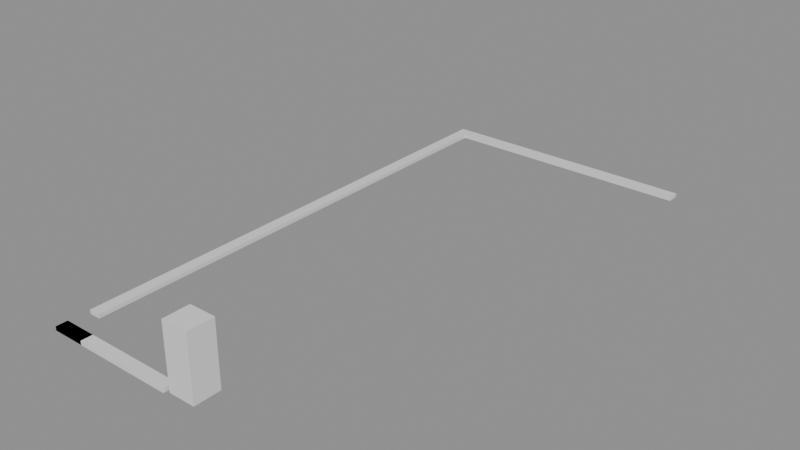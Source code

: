 # Source: building_lego.blend  (saved by Blender 5.0.119; exported with 4.5.12 LTS)
import bpy
from mathutils import Matrix  # noqa: F401  (used for matrix-valued properties, if any)

bpy.ops.wm.read_factory_settings(use_empty=True)
scene = bpy.context.scene
scene.name = 'Scene'

# ---- collections
col_01_paredes_externas = bpy.data.collections.new('01_Paredes_Externas'); scene.collection.children.link(col_01_paredes_externas)
col_04_moveis_decoracoes = bpy.data.collections.new('04_Moveis_Decoracoes'); scene.collection.children.link(col_04_moveis_decoracoes)

# ---- materials (node trees are filled in below, after node groups)
mat_mat_parede_externa = bpy.data.materials.new('Mat_Parede_Externa')
mat_mat_moveis = bpy.data.materials.new('Mat_Moveis')

# ---- material node trees
mat_mat_parede_externa.use_nodes = True; mat_mat_parede_externa.node_tree.nodes.clear()
_N = mat_mat_parede_externa.node_tree.nodes; _L = mat_mat_parede_externa.node_tree.links
n0 = _N.new('ShaderNodeBsdfPrincipled'); n0.name = 'BSDF - Pré-fundamentado'; n0.location = (-200, 100)
n1 = _N.new('ShaderNodeOutputMaterial'); n1.name = 'Saída de material'; n1.location = (200, 100)
_L.new(n0.outputs[0], n1.inputs[0])
n1.is_active_output = True
mat_mat_moveis.use_nodes = True; mat_mat_moveis.node_tree.nodes.clear()
_N = mat_mat_moveis.node_tree.nodes; _L = mat_mat_moveis.node_tree.links
n0 = _N.new('ShaderNodeBsdfPrincipled'); n0.name = 'BSDF - Pré-fundamentado'; n0.location = (-200, 100)
n1 = _N.new('ShaderNodeOutputMaterial'); n1.name = 'Saída de material'; n1.location = (200, 100)
_L.new(n0.outputs[0], n1.inputs[0])
n1.is_active_output = True

# ---- meshes
me_bloco_wall_mine_beams_04_e_5616_312_z0 = bpy.data.meshes.new('Bloco_wall_mine_beams_04_e_5616_312_z0')
me_bloco_wall_mine_beams_04_e_5616_312_z0.from_pydata([(-0.5, -0.175, -0.06), (0.5, -0.175, -0.06), (0.5, 0.175, -0.06), (-0.5, 0.175, -0.06), (-0.5, -0.175, 0.06), (0.5, -0.175, 0.06), (0.5, 0.175, 0.06), (-0.5, 0.175, 0.06)], [], [(0, 1, 2, 3), (4, 7, 6, 5), (0, 4, 5, 1), (2, 6, 7, 3), (0, 3, 7, 4), (1, 5, 6, 2)])
me_bloco_wall_mine_beams_04_e_5616_312_z0.materials.append(mat_mat_parede_externa)
me_bloco_wall_mine_beams_04_e_5616_312_z0.update()
me_bloco_wall_mine_beams_02_s_5616_312_z0 = bpy.data.meshes.new('Bloco_wall_mine_beams_02_s_5616_312_z0')
me_bloco_wall_mine_beams_02_s_5616_312_z0.from_pydata([(-0.5, -0.175, -0.06), (0.5, -0.175, -0.06), (0.5, 0.175, -0.06), (-0.5, 0.175, -0.06), (-0.5, -0.175, 0.06), (0.5, -0.175, 0.06), (0.5, 0.175, 0.06), (-0.5, 0.175, 0.06)], [], [(0, 1, 2, 3), (4, 7, 6, 5), (0, 4, 5, 1), (2, 6, 7, 3), (0, 3, 7, 4), (1, 5, 6, 2)])
me_bloco_wall_mine_beams_02_s_5616_312_z0.materials.append(mat_mat_parede_externa)
me_bloco_wall_mine_beams_02_s_5616_312_z0.update()
me_bloco_wall_mine_beams_04_s_5617_312_z0 = bpy.data.meshes.new('Bloco_wall_mine_beams_04_s_5617_312_z0')
me_bloco_wall_mine_beams_04_s_5617_312_z0.from_pydata([(-0.5, -0.175, -0.06), (0.5, -0.175, -0.06), (0.5, 0.175, -0.06), (-0.5, 0.175, -0.06), (-0.5, -0.175, 0.06), (0.5, -0.175, 0.06), (0.5, 0.175, 0.06), (-0.5, 0.175, 0.06)], [], [(0, 1, 2, 3), (4, 7, 6, 5), (0, 4, 5, 1), (2, 6, 7, 3), (0, 3, 7, 4), (1, 5, 6, 2)])
me_bloco_wall_mine_beams_04_s_5617_312_z0.materials.append(mat_mat_parede_externa)
me_bloco_wall_mine_beams_04_s_5617_312_z0.update()
me_bloco_wall_mine_beams_03_s_5618_312_z0 = bpy.data.meshes.new('Bloco_wall_mine_beams_03_s_5618_312_z0')
me_bloco_wall_mine_beams_03_s_5618_312_z0.from_pydata([(-0.5, -0.175, -0.06), (0.5, -0.175, -0.06), (0.5, 0.175, -0.06), (-0.5, 0.175, -0.06), (-0.5, -0.175, 0.06), (0.5, -0.175, 0.06), (0.5, 0.175, 0.06), (-0.5, 0.175, 0.06)], [], [(0, 1, 2, 3), (4, 7, 6, 5), (0, 4, 5, 1), (2, 6, 7, 3), (0, 3, 7, 4), (1, 5, 6, 2)])
me_bloco_wall_mine_beams_03_s_5618_312_z0.materials.append(mat_mat_parede_externa)
me_bloco_wall_mine_beams_03_s_5618_312_z0.update()
me_bloco_wall_mine_beams_01_s_5619_312_z0 = bpy.data.meshes.new('Bloco_wall_mine_beams_01_s_5619_312_z0')
me_bloco_wall_mine_beams_01_s_5619_312_z0.from_pydata([(-0.5, -0.175, -0.06), (0.5, -0.175, -0.06), (0.5, 0.175, -0.06), (-0.5, 0.175, -0.06), (-0.5, -0.175, 0.06), (0.5, -0.175, 0.06), (0.5, 0.175, 0.06), (-0.5, 0.175, 0.06)], [], [(0, 1, 2, 3), (4, 7, 6, 5), (0, 4, 5, 1), (2, 6, 7, 3), (0, 3, 7, 4), (1, 5, 6, 2)])
me_bloco_wall_mine_beams_01_s_5619_312_z0.materials.append(mat_mat_parede_externa)
me_bloco_wall_mine_beams_01_s_5619_312_z0.update()
me_bloco_wall_mine_beams_01_s_5616_328_z0 = bpy.data.meshes.new('Bloco_wall_mine_beams_01_s_5616_328_z0')
me_bloco_wall_mine_beams_01_s_5616_328_z0.from_pydata([(-0.5, -0.175, -0.06), (0.5, -0.175, -0.06), (0.5, 0.175, -0.06), (-0.5, 0.175, -0.06), (-0.5, -0.175, 0.06), (0.5, -0.175, 0.06), (0.5, 0.175, 0.06), (-0.5, 0.175, 0.06)], [], [(0, 1, 2, 3), (4, 7, 6, 5), (0, 4, 5, 1), (2, 6, 7, 3), (0, 3, 7, 4), (1, 5, 6, 2)])
me_bloco_wall_mine_beams_01_s_5616_328_z0.materials.append(mat_mat_parede_externa)
me_bloco_wall_mine_beams_01_s_5616_328_z0.update()
me_bloco_wall_mine_beams_03_s_5617_328_z0 = bpy.data.meshes.new('Bloco_wall_mine_beams_03_s_5617_328_z0')
me_bloco_wall_mine_beams_03_s_5617_328_z0.from_pydata([(-0.5, -0.175, -0.06), (0.5, -0.175, -0.06), (0.5, 0.175, -0.06), (-0.5, 0.175, -0.06), (-0.5, -0.175, 0.06), (0.5, -0.175, 0.06), (0.5, 0.175, 0.06), (-0.5, 0.175, 0.06)], [], [(0, 1, 2, 3), (4, 7, 6, 5), (0, 4, 5, 1), (2, 6, 7, 3), (0, 3, 7, 4), (1, 5, 6, 2)])
me_bloco_wall_mine_beams_03_s_5617_328_z0.materials.append(mat_mat_parede_externa)
me_bloco_wall_mine_beams_03_s_5617_328_z0.update()
me_bloco_wall_mine_beams_02_s_5618_328_z0 = bpy.data.meshes.new('Bloco_wall_mine_beams_02_s_5618_328_z0')
me_bloco_wall_mine_beams_02_s_5618_328_z0.from_pydata([(-0.5, -0.175, -0.06), (0.5, -0.175, -0.06), (0.5, 0.175, -0.06), (-0.5, 0.175, -0.06), (-0.5, -0.175, 0.06), (0.5, -0.175, 0.06), (0.5, 0.175, 0.06), (-0.5, 0.175, 0.06)], [], [(0, 1, 2, 3), (4, 7, 6, 5), (0, 4, 5, 1), (2, 6, 7, 3), (0, 3, 7, 4), (1, 5, 6, 2)])
me_bloco_wall_mine_beams_02_s_5618_328_z0.materials.append(mat_mat_parede_externa)
me_bloco_wall_mine_beams_02_s_5618_328_z0.update()
me_bloco_wall_mine_beams_03_s_5619_328_z0 = bpy.data.meshes.new('Bloco_wall_mine_beams_03_s_5619_328_z0')
me_bloco_wall_mine_beams_03_s_5619_328_z0.from_pydata([(-0.5, -0.175, -0.06), (0.5, -0.175, -0.06), (0.5, 0.175, -0.06), (-0.5, 0.175, -0.06), (-0.5, -0.175, 0.06), (0.5, -0.175, 0.06), (0.5, 0.175, 0.06), (-0.5, 0.175, 0.06)], [], [(0, 1, 2, 3), (4, 7, 6, 5), (0, 4, 5, 1), (2, 6, 7, 3), (0, 3, 7, 4), (1, 5, 6, 2)])
me_bloco_wall_mine_beams_03_s_5619_328_z0.materials.append(mat_mat_parede_externa)
me_bloco_wall_mine_beams_03_s_5619_328_z0.update()
me_bloco_wall_mine_beams_02_s_5620_328_z0 = bpy.data.meshes.new('Bloco_wall_mine_beams_02_s_5620_328_z0')
me_bloco_wall_mine_beams_02_s_5620_328_z0.from_pydata([(-0.5, -0.175, -0.06), (0.5, -0.175, -0.06), (0.5, 0.175, -0.06), (-0.5, 0.175, -0.06), (-0.5, -0.175, 0.06), (0.5, -0.175, 0.06), (0.5, 0.175, 0.06), (-0.5, 0.175, 0.06)], [], [(0, 1, 2, 3), (4, 7, 6, 5), (0, 4, 5, 1), (2, 6, 7, 3), (0, 3, 7, 4), (1, 5, 6, 2)])
me_bloco_wall_mine_beams_02_s_5620_328_z0.materials.append(mat_mat_parede_externa)
me_bloco_wall_mine_beams_02_s_5620_328_z0.update()
me_bloco_wall_mine_beams_02_s_5621_328_z0 = bpy.data.meshes.new('Bloco_wall_mine_beams_02_s_5621_328_z0')
me_bloco_wall_mine_beams_02_s_5621_328_z0.from_pydata([(-0.5, -0.175, -0.06), (0.5, -0.175, -0.06), (0.5, 0.175, -0.06), (-0.5, 0.175, -0.06), (-0.5, -0.175, 0.06), (0.5, -0.175, 0.06), (0.5, 0.175, 0.06), (-0.5, 0.175, 0.06)], [], [(0, 1, 2, 3), (4, 7, 6, 5), (0, 4, 5, 1), (2, 6, 7, 3), (0, 3, 7, 4), (1, 5, 6, 2)])
me_bloco_wall_mine_beams_02_s_5621_328_z0.materials.append(mat_mat_parede_externa)
me_bloco_wall_mine_beams_02_s_5621_328_z0.update()
me_bloco_wall_mine_beams_02_s_5622_328_z0 = bpy.data.meshes.new('Bloco_wall_mine_beams_02_s_5622_328_z0')
me_bloco_wall_mine_beams_02_s_5622_328_z0.from_pydata([(-0.5, -0.175, -0.06), (0.5, -0.175, -0.06), (0.5, 0.175, -0.06), (-0.5, 0.175, -0.06), (-0.5, -0.175, 0.06), (0.5, -0.175, 0.06), (0.5, 0.175, 0.06), (-0.5, 0.175, 0.06)], [], [(0, 1, 2, 3), (4, 7, 6, 5), (0, 4, 5, 1), (2, 6, 7, 3), (0, 3, 7, 4), (1, 5, 6, 2)])
me_bloco_wall_mine_beams_02_s_5622_328_z0.materials.append(mat_mat_parede_externa)
me_bloco_wall_mine_beams_02_s_5622_328_z0.update()
me_bloco_wall_mine_beams_01_s_5623_328_z0 = bpy.data.meshes.new('Bloco_wall_mine_beams_01_s_5623_328_z0')
me_bloco_wall_mine_beams_01_s_5623_328_z0.from_pydata([(-0.5, -0.175, -0.06), (0.5, -0.175, -0.06), (0.5, 0.175, -0.06), (-0.5, 0.175, -0.06), (-0.5, -0.175, 0.06), (0.5, -0.175, 0.06), (0.5, 0.175, 0.06), (-0.5, 0.175, 0.06)], [], [(0, 1, 2, 3), (4, 7, 6, 5), (0, 4, 5, 1), (2, 6, 7, 3), (0, 3, 7, 4), (1, 5, 6, 2)])
me_bloco_wall_mine_beams_01_s_5623_328_z0.materials.append(mat_mat_parede_externa)
me_bloco_wall_mine_beams_01_s_5623_328_z0.update()
me_bloco_wall_mine_beams_04_e_5616_313_z0 = bpy.data.meshes.new('Bloco_wall_mine_beams_04_e_5616_313_z0')
me_bloco_wall_mine_beams_04_e_5616_313_z0.from_pydata([(-0.175, -0.5, -0.06), (0.175, -0.5, -0.06), (0.175, 0.5, -0.06), (-0.175, 0.5, -0.06), (-0.175, -0.5, 0.06), (0.175, -0.5, 0.06), (0.175, 0.5, 0.06), (-0.175, 0.5, 0.06)], [], [(0, 1, 2, 3), (4, 7, 6, 5), (0, 4, 5, 1), (2, 6, 7, 3), (0, 3, 7, 4), (1, 5, 6, 2)])
me_bloco_wall_mine_beams_04_e_5616_313_z0.materials.append(mat_mat_parede_externa)
me_bloco_wall_mine_beams_04_e_5616_313_z0.update()
me_bloco_wall_mine_beams_02_e_5616_314_z0 = bpy.data.meshes.new('Bloco_wall_mine_beams_02_e_5616_314_z0')
me_bloco_wall_mine_beams_02_e_5616_314_z0.from_pydata([(-0.175, -0.5, -0.06), (0.175, -0.5, -0.06), (0.175, 0.5, -0.06), (-0.175, 0.5, -0.06), (-0.175, -0.5, 0.06), (0.175, -0.5, 0.06), (0.175, 0.5, 0.06), (-0.175, 0.5, 0.06)], [], [(0, 1, 2, 3), (4, 7, 6, 5), (0, 4, 5, 1), (2, 6, 7, 3), (0, 3, 7, 4), (1, 5, 6, 2)])
me_bloco_wall_mine_beams_02_e_5616_314_z0.materials.append(mat_mat_parede_externa)
me_bloco_wall_mine_beams_02_e_5616_314_z0.update()
me_bloco_wall_mine_beams_01_e_5616_315_z0 = bpy.data.meshes.new('Bloco_wall_mine_beams_01_e_5616_315_z0')
me_bloco_wall_mine_beams_01_e_5616_315_z0.from_pydata([(-0.175, -0.5, -0.06), (0.175, -0.5, -0.06), (0.175, 0.5, -0.06), (-0.175, 0.5, -0.06), (-0.175, -0.5, 0.06), (0.175, -0.5, 0.06), (0.175, 0.5, 0.06), (-0.175, 0.5, 0.06)], [], [(0, 1, 2, 3), (4, 7, 6, 5), (0, 4, 5, 1), (2, 6, 7, 3), (0, 3, 7, 4), (1, 5, 6, 2)])
me_bloco_wall_mine_beams_01_e_5616_315_z0.materials.append(mat_mat_parede_externa)
me_bloco_wall_mine_beams_01_e_5616_315_z0.update()
me_bloco_wall_mine_beams_01_e_5616_316_z0 = bpy.data.meshes.new('Bloco_wall_mine_beams_01_e_5616_316_z0')
me_bloco_wall_mine_beams_01_e_5616_316_z0.from_pydata([(-0.175, -0.5, -0.06), (0.175, -0.5, -0.06), (0.175, 0.5, -0.06), (-0.175, 0.5, -0.06), (-0.175, -0.5, 0.06), (0.175, -0.5, 0.06), (0.175, 0.5, 0.06), (-0.175, 0.5, 0.06)], [], [(0, 1, 2, 3), (4, 7, 6, 5), (0, 4, 5, 1), (2, 6, 7, 3), (0, 3, 7, 4), (1, 5, 6, 2)])
me_bloco_wall_mine_beams_01_e_5616_316_z0.materials.append(mat_mat_parede_externa)
me_bloco_wall_mine_beams_01_e_5616_316_z0.update()
me_bloco_wall_mine_beams_01_e_5616_317_z0 = bpy.data.meshes.new('Bloco_wall_mine_beams_01_e_5616_317_z0')
me_bloco_wall_mine_beams_01_e_5616_317_z0.from_pydata([(-0.175, -0.5, -0.06), (0.175, -0.5, -0.06), (0.175, 0.5, -0.06), (-0.175, 0.5, -0.06), (-0.175, -0.5, 0.06), (0.175, -0.5, 0.06), (0.175, 0.5, 0.06), (-0.175, 0.5, 0.06)], [], [(0, 1, 2, 3), (4, 7, 6, 5), (0, 4, 5, 1), (2, 6, 7, 3), (0, 3, 7, 4), (1, 5, 6, 2)])
me_bloco_wall_mine_beams_01_e_5616_317_z0.materials.append(mat_mat_parede_externa)
me_bloco_wall_mine_beams_01_e_5616_317_z0.update()
me_bloco_wall_mine_beams_01_e_5616_318_z0 = bpy.data.meshes.new('Bloco_wall_mine_beams_01_e_5616_318_z0')
me_bloco_wall_mine_beams_01_e_5616_318_z0.from_pydata([(-0.175, -0.5, -0.06), (0.175, -0.5, -0.06), (0.175, 0.5, -0.06), (-0.175, 0.5, -0.06), (-0.175, -0.5, 0.06), (0.175, -0.5, 0.06), (0.175, 0.5, 0.06), (-0.175, 0.5, 0.06)], [], [(0, 1, 2, 3), (4, 7, 6, 5), (0, 4, 5, 1), (2, 6, 7, 3), (0, 3, 7, 4), (1, 5, 6, 2)])
me_bloco_wall_mine_beams_01_e_5616_318_z0.materials.append(mat_mat_parede_externa)
me_bloco_wall_mine_beams_01_e_5616_318_z0.update()
me_bloco_wall_mine_beams_02_e_5616_319_z0 = bpy.data.meshes.new('Bloco_wall_mine_beams_02_e_5616_319_z0')
me_bloco_wall_mine_beams_02_e_5616_319_z0.from_pydata([(-0.175, -0.5, -0.06), (0.175, -0.5, -0.06), (0.175, 0.5, -0.06), (-0.175, 0.5, -0.06), (-0.175, -0.5, 0.06), (0.175, -0.5, 0.06), (0.175, 0.5, 0.06), (-0.175, 0.5, 0.06)], [], [(0, 1, 2, 3), (4, 7, 6, 5), (0, 4, 5, 1), (2, 6, 7, 3), (0, 3, 7, 4), (1, 5, 6, 2)])
me_bloco_wall_mine_beams_02_e_5616_319_z0.materials.append(mat_mat_parede_externa)
me_bloco_wall_mine_beams_02_e_5616_319_z0.update()
me_bloco_wall_mine_beams_01_e_5616_320_z0 = bpy.data.meshes.new('Bloco_wall_mine_beams_01_e_5616_320_z0')
me_bloco_wall_mine_beams_01_e_5616_320_z0.from_pydata([(-0.175, -0.5, -0.06), (0.175, -0.5, -0.06), (0.175, 0.5, -0.06), (-0.175, 0.5, -0.06), (-0.175, -0.5, 0.06), (0.175, -0.5, 0.06), (0.175, 0.5, 0.06), (-0.175, 0.5, 0.06)], [], [(0, 1, 2, 3), (4, 7, 6, 5), (0, 4, 5, 1), (2, 6, 7, 3), (0, 3, 7, 4), (1, 5, 6, 2)])
me_bloco_wall_mine_beams_01_e_5616_320_z0.materials.append(mat_mat_parede_externa)
me_bloco_wall_mine_beams_01_e_5616_320_z0.update()
me_bloco_wall_mine_beams_03_e_5616_321_z0 = bpy.data.meshes.new('Bloco_wall_mine_beams_03_e_5616_321_z0')
me_bloco_wall_mine_beams_03_e_5616_321_z0.from_pydata([(-0.175, -0.5, -0.06), (0.175, -0.5, -0.06), (0.175, 0.5, -0.06), (-0.175, 0.5, -0.06), (-0.175, -0.5, 0.06), (0.175, -0.5, 0.06), (0.175, 0.5, 0.06), (-0.175, 0.5, 0.06)], [], [(0, 1, 2, 3), (4, 7, 6, 5), (0, 4, 5, 1), (2, 6, 7, 3), (0, 3, 7, 4), (1, 5, 6, 2)])
me_bloco_wall_mine_beams_03_e_5616_321_z0.materials.append(mat_mat_parede_externa)
me_bloco_wall_mine_beams_03_e_5616_321_z0.update()
me_bloco_wall_mine_beams_04_e_5616_322_z0 = bpy.data.meshes.new('Bloco_wall_mine_beams_04_e_5616_322_z0')
me_bloco_wall_mine_beams_04_e_5616_322_z0.from_pydata([(-0.175, -0.5, -0.06), (0.175, -0.5, -0.06), (0.175, 0.5, -0.06), (-0.175, 0.5, -0.06), (-0.175, -0.5, 0.06), (0.175, -0.5, 0.06), (0.175, 0.5, 0.06), (-0.175, 0.5, 0.06)], [], [(0, 1, 2, 3), (4, 7, 6, 5), (0, 4, 5, 1), (2, 6, 7, 3), (0, 3, 7, 4), (1, 5, 6, 2)])
me_bloco_wall_mine_beams_04_e_5616_322_z0.materials.append(mat_mat_parede_externa)
me_bloco_wall_mine_beams_04_e_5616_322_z0.update()
me_bloco_wall_mine_beams_03_e_5616_323_z0 = bpy.data.meshes.new('Bloco_wall_mine_beams_03_e_5616_323_z0')
me_bloco_wall_mine_beams_03_e_5616_323_z0.from_pydata([(-0.175, -0.5, -0.06), (0.175, -0.5, -0.06), (0.175, 0.5, -0.06), (-0.175, 0.5, -0.06), (-0.175, -0.5, 0.06), (0.175, -0.5, 0.06), (0.175, 0.5, 0.06), (-0.175, 0.5, 0.06)], [], [(0, 1, 2, 3), (4, 7, 6, 5), (0, 4, 5, 1), (2, 6, 7, 3), (0, 3, 7, 4), (1, 5, 6, 2)])
me_bloco_wall_mine_beams_03_e_5616_323_z0.materials.append(mat_mat_parede_externa)
me_bloco_wall_mine_beams_03_e_5616_323_z0.update()
me_bloco_wall_mine_beams_04_e_5616_324_z0 = bpy.data.meshes.new('Bloco_wall_mine_beams_04_e_5616_324_z0')
me_bloco_wall_mine_beams_04_e_5616_324_z0.from_pydata([(-0.175, -0.5, -0.06), (0.175, -0.5, -0.06), (0.175, 0.5, -0.06), (-0.175, 0.5, -0.06), (-0.175, -0.5, 0.06), (0.175, -0.5, 0.06), (0.175, 0.5, 0.06), (-0.175, 0.5, 0.06)], [], [(0, 1, 2, 3), (4, 7, 6, 5), (0, 4, 5, 1), (2, 6, 7, 3), (0, 3, 7, 4), (1, 5, 6, 2)])
me_bloco_wall_mine_beams_04_e_5616_324_z0.materials.append(mat_mat_parede_externa)
me_bloco_wall_mine_beams_04_e_5616_324_z0.update()
me_bloco_wall_mine_beams_04_e_5616_325_z0 = bpy.data.meshes.new('Bloco_wall_mine_beams_04_e_5616_325_z0')
me_bloco_wall_mine_beams_04_e_5616_325_z0.from_pydata([(-0.175, -0.5, -0.06), (0.175, -0.5, -0.06), (0.175, 0.5, -0.06), (-0.175, 0.5, -0.06), (-0.175, -0.5, 0.06), (0.175, -0.5, 0.06), (0.175, 0.5, 0.06), (-0.175, 0.5, 0.06)], [], [(0, 1, 2, 3), (4, 7, 6, 5), (0, 4, 5, 1), (2, 6, 7, 3), (0, 3, 7, 4), (1, 5, 6, 2)])
me_bloco_wall_mine_beams_04_e_5616_325_z0.materials.append(mat_mat_parede_externa)
me_bloco_wall_mine_beams_04_e_5616_325_z0.update()
me_bloco_wall_mine_beams_02_e_5616_326_z0 = bpy.data.meshes.new('Bloco_wall_mine_beams_02_e_5616_326_z0')
me_bloco_wall_mine_beams_02_e_5616_326_z0.from_pydata([(-0.175, -0.5, -0.06), (0.175, -0.5, -0.06), (0.175, 0.5, -0.06), (-0.175, 0.5, -0.06), (-0.175, -0.5, 0.06), (0.175, -0.5, 0.06), (0.175, 0.5, 0.06), (-0.175, 0.5, 0.06)], [], [(0, 1, 2, 3), (4, 7, 6, 5), (0, 4, 5, 1), (2, 6, 7, 3), (0, 3, 7, 4), (1, 5, 6, 2)])
me_bloco_wall_mine_beams_02_e_5616_326_z0.materials.append(mat_mat_parede_externa)
me_bloco_wall_mine_beams_02_e_5616_326_z0.update()
me_bloco_wall_mine_beams_03_e_5616_327_z0 = bpy.data.meshes.new('Bloco_wall_mine_beams_03_e_5616_327_z0')
me_bloco_wall_mine_beams_03_e_5616_327_z0.from_pydata([(-0.175, -0.5, -0.06), (0.175, -0.5, -0.06), (0.175, 0.5, -0.06), (-0.175, 0.5, -0.06), (-0.175, -0.5, 0.06), (0.175, -0.5, 0.06), (0.175, 0.5, 0.06), (-0.175, 0.5, 0.06)], [], [(0, 1, 2, 3), (4, 7, 6, 5), (0, 4, 5, 1), (2, 6, 7, 3), (0, 3, 7, 4), (1, 5, 6, 2)])
me_bloco_wall_mine_beams_03_e_5616_327_z0.materials.append(mat_mat_parede_externa)
me_bloco_wall_mine_beams_03_e_5616_327_z0.update()
me_movel_flowstone_5620_312_z0 = bpy.data.meshes.new('Movel_flowstone_5620_312_z0')
me_movel_flowstone_5620_312_z0.from_pydata([(-0.4, -0.4, -0.96), (0.4, -0.4, -0.96), (0.4, 0.4, -0.96), (-0.4, 0.4, -0.96), (-0.4, -0.4, 0.96), (0.4, -0.4, 0.96), (0.4, 0.4, 0.96), (-0.4, 0.4, 0.96)], [], [(0, 1, 2, 3), (4, 7, 6, 5), (0, 4, 5, 1), (2, 6, 7, 3), (0, 3, 7, 4), (1, 5, 6, 2)])
me_movel_flowstone_5620_312_z0.materials.append(mat_mat_moveis)
me_movel_flowstone_5620_312_z0.update()

# ---- objects
ob_parede_externa_norte_y312_x5616_5619 = bpy.data.objects.new('Parede_Externa_Norte_Y312_X5616_5619', None)
ob_bloco_wall_mine_beams_04_e_5616_312_z0 = bpy.data.objects.new('Bloco_wall_mine_beams_04_e_5616_312_z0', me_bloco_wall_mine_beams_04_e_5616_312_z0)
ob_bloco_wall_mine_beams_02_s_5616_312_z0 = bpy.data.objects.new('Bloco_wall_mine_beams_02_s_5616_312_z0', me_bloco_wall_mine_beams_02_s_5616_312_z0)
ob_bloco_wall_mine_beams_04_s_5617_312_z0 = bpy.data.objects.new('Bloco_wall_mine_beams_04_s_5617_312_z0', me_bloco_wall_mine_beams_04_s_5617_312_z0)
ob_bloco_wall_mine_beams_03_s_5618_312_z0 = bpy.data.objects.new('Bloco_wall_mine_beams_03_s_5618_312_z0', me_bloco_wall_mine_beams_03_s_5618_312_z0)
ob_bloco_wall_mine_beams_01_s_5619_312_z0 = bpy.data.objects.new('Bloco_wall_mine_beams_01_s_5619_312_z0', me_bloco_wall_mine_beams_01_s_5619_312_z0)
ob_parede_externa_sul_y328_x5616_5623 = bpy.data.objects.new('Parede_Externa_Sul_Y328_X5616_5623', None)
ob_bloco_wall_mine_beams_01_s_5616_328_z0 = bpy.data.objects.new('Bloco_wall_mine_beams_01_s_5616_328_z0', me_bloco_wall_mine_beams_01_s_5616_328_z0)
ob_bloco_wall_mine_beams_03_s_5617_328_z0 = bpy.data.objects.new('Bloco_wall_mine_beams_03_s_5617_328_z0', me_bloco_wall_mine_beams_03_s_5617_328_z0)
ob_bloco_wall_mine_beams_02_s_5618_328_z0 = bpy.data.objects.new('Bloco_wall_mine_beams_02_s_5618_328_z0', me_bloco_wall_mine_beams_02_s_5618_328_z0)
ob_bloco_wall_mine_beams_03_s_5619_328_z0 = bpy.data.objects.new('Bloco_wall_mine_beams_03_s_5619_328_z0', me_bloco_wall_mine_beams_03_s_5619_328_z0)
ob_bloco_wall_mine_beams_02_s_5620_328_z0 = bpy.data.objects.new('Bloco_wall_mine_beams_02_s_5620_328_z0', me_bloco_wall_mine_beams_02_s_5620_328_z0)
ob_bloco_wall_mine_beams_02_s_5621_328_z0 = bpy.data.objects.new('Bloco_wall_mine_beams_02_s_5621_328_z0', me_bloco_wall_mine_beams_02_s_5621_328_z0)
ob_bloco_wall_mine_beams_02_s_5622_328_z0 = bpy.data.objects.new('Bloco_wall_mine_beams_02_s_5622_328_z0', me_bloco_wall_mine_beams_02_s_5622_328_z0)
ob_bloco_wall_mine_beams_01_s_5623_328_z0 = bpy.data.objects.new('Bloco_wall_mine_beams_01_s_5623_328_z0', me_bloco_wall_mine_beams_01_s_5623_328_z0)
ob_parede_externa_oeste_x5616_y313_327 = bpy.data.objects.new('Parede_Externa_Oeste_X5616_Y313_327', None)
ob_bloco_wall_mine_beams_04_e_5616_313_z0 = bpy.data.objects.new('Bloco_wall_mine_beams_04_e_5616_313_z0', me_bloco_wall_mine_beams_04_e_5616_313_z0)
ob_bloco_wall_mine_beams_02_e_5616_314_z0 = bpy.data.objects.new('Bloco_wall_mine_beams_02_e_5616_314_z0', me_bloco_wall_mine_beams_02_e_5616_314_z0)
ob_bloco_wall_mine_beams_01_e_5616_315_z0 = bpy.data.objects.new('Bloco_wall_mine_beams_01_e_5616_315_z0', me_bloco_wall_mine_beams_01_e_5616_315_z0)
ob_bloco_wall_mine_beams_01_e_5616_316_z0 = bpy.data.objects.new('Bloco_wall_mine_beams_01_e_5616_316_z0', me_bloco_wall_mine_beams_01_e_5616_316_z0)
ob_bloco_wall_mine_beams_01_e_5616_317_z0 = bpy.data.objects.new('Bloco_wall_mine_beams_01_e_5616_317_z0', me_bloco_wall_mine_beams_01_e_5616_317_z0)
ob_bloco_wall_mine_beams_01_e_5616_318_z0 = bpy.data.objects.new('Bloco_wall_mine_beams_01_e_5616_318_z0', me_bloco_wall_mine_beams_01_e_5616_318_z0)
ob_bloco_wall_mine_beams_02_e_5616_319_z0 = bpy.data.objects.new('Bloco_wall_mine_beams_02_e_5616_319_z0', me_bloco_wall_mine_beams_02_e_5616_319_z0)
ob_bloco_wall_mine_beams_01_e_5616_320_z0 = bpy.data.objects.new('Bloco_wall_mine_beams_01_e_5616_320_z0', me_bloco_wall_mine_beams_01_e_5616_320_z0)
ob_bloco_wall_mine_beams_03_e_5616_321_z0 = bpy.data.objects.new('Bloco_wall_mine_beams_03_e_5616_321_z0', me_bloco_wall_mine_beams_03_e_5616_321_z0)
ob_bloco_wall_mine_beams_04_e_5616_322_z0 = bpy.data.objects.new('Bloco_wall_mine_beams_04_e_5616_322_z0', me_bloco_wall_mine_beams_04_e_5616_322_z0)
ob_bloco_wall_mine_beams_03_e_5616_323_z0 = bpy.data.objects.new('Bloco_wall_mine_beams_03_e_5616_323_z0', me_bloco_wall_mine_beams_03_e_5616_323_z0)
ob_bloco_wall_mine_beams_04_e_5616_324_z0 = bpy.data.objects.new('Bloco_wall_mine_beams_04_e_5616_324_z0', me_bloco_wall_mine_beams_04_e_5616_324_z0)
ob_bloco_wall_mine_beams_04_e_5616_325_z0 = bpy.data.objects.new('Bloco_wall_mine_beams_04_e_5616_325_z0', me_bloco_wall_mine_beams_04_e_5616_325_z0)
ob_bloco_wall_mine_beams_02_e_5616_326_z0 = bpy.data.objects.new('Bloco_wall_mine_beams_02_e_5616_326_z0', me_bloco_wall_mine_beams_02_e_5616_326_z0)
ob_bloco_wall_mine_beams_03_e_5616_327_z0 = bpy.data.objects.new('Bloco_wall_mine_beams_03_e_5616_327_z0', me_bloco_wall_mine_beams_03_e_5616_327_z0)
ob_moveis_decoracoes = bpy.data.objects.new('Moveis_Decoracoes', None)
ob_movel_flowstone_5620_312_z0 = bpy.data.objects.new('Movel_flowstone_5620_312_z0', me_movel_flowstone_5620_312_z0)

# ---- transforms, parenting, visibility, modifiers, constraints
ob_parede_externa_norte_y312_x5616_5619.location = (-2.0, -8.0, 0.0)
ob_parede_externa_norte_y312_x5616_5619.empty_display_type = 'CUBE'
ob_bloco_wall_mine_beams_04_e_5616_312_z0.parent = ob_parede_externa_norte_y312_x5616_5619
ob_bloco_wall_mine_beams_04_e_5616_312_z0.matrix_parent_inverse = Matrix(((1.0, -0.0, 0.0, 2.0), (-0.0, 1.0, -0.0, 8.0), (0.0, -0.0, 1.0, -0.0), (-0.0, 0.0, -0.0, 1.0)))
ob_bloco_wall_mine_beams_04_e_5616_312_z0.location = (-3.5, -8.325, 0.06)
ob_bloco_wall_mine_beams_02_s_5616_312_z0.parent = ob_parede_externa_norte_y312_x5616_5619
ob_bloco_wall_mine_beams_02_s_5616_312_z0.matrix_parent_inverse = Matrix(((1.0, -0.0, 0.0, 2.0), (-0.0, 1.0, -0.0, 8.0), (0.0, -0.0, 1.0, -0.0), (-0.0, 0.0, -0.0, 1.0)))
ob_bloco_wall_mine_beams_02_s_5616_312_z0.location = (-3.5, -8.325, 0.06)
ob_bloco_wall_mine_beams_04_s_5617_312_z0.parent = ob_parede_externa_norte_y312_x5616_5619
ob_bloco_wall_mine_beams_04_s_5617_312_z0.matrix_parent_inverse = Matrix(((1.0, -0.0, 0.0, 2.0), (-0.0, 1.0, -0.0, 8.0), (0.0, -0.0, 1.0, -0.0), (-0.0, 0.0, -0.0, 1.0)))
ob_bloco_wall_mine_beams_04_s_5617_312_z0.location = (-2.5, -8.325, 0.06)
ob_bloco_wall_mine_beams_03_s_5618_312_z0.parent = ob_parede_externa_norte_y312_x5616_5619
ob_bloco_wall_mine_beams_03_s_5618_312_z0.matrix_parent_inverse = Matrix(((1.0, -0.0, 0.0, 2.0), (-0.0, 1.0, -0.0, 8.0), (0.0, -0.0, 1.0, -0.0), (-0.0, 0.0, -0.0, 1.0)))
ob_bloco_wall_mine_beams_03_s_5618_312_z0.location = (-1.5, -8.325, 0.06)
ob_bloco_wall_mine_beams_01_s_5619_312_z0.parent = ob_parede_externa_norte_y312_x5616_5619
ob_bloco_wall_mine_beams_01_s_5619_312_z0.matrix_parent_inverse = Matrix(((1.0, -0.0, 0.0, 2.0), (-0.0, 1.0, -0.0, 8.0), (0.0, -0.0, 1.0, -0.0), (-0.0, 0.0, -0.0, 1.0)))
ob_bloco_wall_mine_beams_01_s_5619_312_z0.location = (-0.5, -8.325, 0.06)
ob_parede_externa_sul_y328_x5616_5623.location = (0.0, 8.0, 0.0)
ob_parede_externa_sul_y328_x5616_5623.empty_display_type = 'CUBE'
ob_bloco_wall_mine_beams_01_s_5616_328_z0.parent = ob_parede_externa_sul_y328_x5616_5623
ob_bloco_wall_mine_beams_01_s_5616_328_z0.matrix_parent_inverse = Matrix(((1.0, -0.0, 0.0, -0.0), (-0.0, 1.0, -0.0, -8.0), (0.0, -0.0, 1.0, -0.0), (-0.0, 0.0, -0.0, 1.0)))
ob_bloco_wall_mine_beams_01_s_5616_328_z0.location = (-3.5, 7.675, 0.06)
ob_bloco_wall_mine_beams_03_s_5617_328_z0.parent = ob_parede_externa_sul_y328_x5616_5623
ob_bloco_wall_mine_beams_03_s_5617_328_z0.matrix_parent_inverse = Matrix(((1.0, -0.0, 0.0, -0.0), (-0.0, 1.0, -0.0, -8.0), (0.0, -0.0, 1.0, -0.0), (-0.0, 0.0, -0.0, 1.0)))
ob_bloco_wall_mine_beams_03_s_5617_328_z0.location = (-2.5, 7.675, 0.06)
ob_bloco_wall_mine_beams_02_s_5618_328_z0.parent = ob_parede_externa_sul_y328_x5616_5623
ob_bloco_wall_mine_beams_02_s_5618_328_z0.matrix_parent_inverse = Matrix(((1.0, -0.0, 0.0, -0.0), (-0.0, 1.0, -0.0, -8.0), (0.0, -0.0, 1.0, -0.0), (-0.0, 0.0, -0.0, 1.0)))
ob_bloco_wall_mine_beams_02_s_5618_328_z0.location = (-1.5, 7.675, 0.06)
ob_bloco_wall_mine_beams_03_s_5619_328_z0.parent = ob_parede_externa_sul_y328_x5616_5623
ob_bloco_wall_mine_beams_03_s_5619_328_z0.matrix_parent_inverse = Matrix(((1.0, -0.0, 0.0, -0.0), (-0.0, 1.0, -0.0, -8.0), (0.0, -0.0, 1.0, -0.0), (-0.0, 0.0, -0.0, 1.0)))
ob_bloco_wall_mine_beams_03_s_5619_328_z0.location = (-0.5, 7.675, 0.06)
ob_bloco_wall_mine_beams_02_s_5620_328_z0.parent = ob_parede_externa_sul_y328_x5616_5623
ob_bloco_wall_mine_beams_02_s_5620_328_z0.matrix_parent_inverse = Matrix(((1.0, -0.0, 0.0, -0.0), (-0.0, 1.0, -0.0, -8.0), (0.0, -0.0, 1.0, -0.0), (-0.0, 0.0, -0.0, 1.0)))
ob_bloco_wall_mine_beams_02_s_5620_328_z0.location = (0.5, 7.675, 0.06)
ob_bloco_wall_mine_beams_02_s_5621_328_z0.parent = ob_parede_externa_sul_y328_x5616_5623
ob_bloco_wall_mine_beams_02_s_5621_328_z0.matrix_parent_inverse = Matrix(((1.0, -0.0, 0.0, -0.0), (-0.0, 1.0, -0.0, -8.0), (0.0, -0.0, 1.0, -0.0), (-0.0, 0.0, -0.0, 1.0)))
ob_bloco_wall_mine_beams_02_s_5621_328_z0.location = (1.5, 7.675, 0.06)
ob_bloco_wall_mine_beams_02_s_5622_328_z0.parent = ob_parede_externa_sul_y328_x5616_5623
ob_bloco_wall_mine_beams_02_s_5622_328_z0.matrix_parent_inverse = Matrix(((1.0, -0.0, 0.0, -0.0), (-0.0, 1.0, -0.0, -8.0), (0.0, -0.0, 1.0, -0.0), (-0.0, 0.0, -0.0, 1.0)))
ob_bloco_wall_mine_beams_02_s_5622_328_z0.location = (2.5, 7.675, 0.06)
ob_bloco_wall_mine_beams_01_s_5623_328_z0.parent = ob_parede_externa_sul_y328_x5616_5623
ob_bloco_wall_mine_beams_01_s_5623_328_z0.matrix_parent_inverse = Matrix(((1.0, -0.0, 0.0, -0.0), (-0.0, 1.0, -0.0, -8.0), (0.0, -0.0, 1.0, -0.0), (-0.0, 0.0, -0.0, 1.0)))
ob_bloco_wall_mine_beams_01_s_5623_328_z0.location = (3.5, 7.675, 0.06)
ob_parede_externa_oeste_x5616_y313_327.location = (-3.5, 0.0, 0.0)
ob_parede_externa_oeste_x5616_y313_327.empty_display_type = 'CUBE'
ob_bloco_wall_mine_beams_04_e_5616_313_z0.parent = ob_parede_externa_oeste_x5616_y313_327
ob_bloco_wall_mine_beams_04_e_5616_313_z0.matrix_parent_inverse = Matrix(((1.0, -0.0, 0.0, 3.5), (-0.0, 1.0, -0.0, 0.0), (0.0, -0.0, 1.0, -0.0), (-0.0, 0.0, -0.0, 1.0)))
ob_bloco_wall_mine_beams_04_e_5616_313_z0.location = (-3.825, -7.0, 0.06)
ob_bloco_wall_mine_beams_02_e_5616_314_z0.parent = ob_parede_externa_oeste_x5616_y313_327
ob_bloco_wall_mine_beams_02_e_5616_314_z0.matrix_parent_inverse = Matrix(((1.0, -0.0, 0.0, 3.5), (-0.0, 1.0, -0.0, 0.0), (0.0, -0.0, 1.0, -0.0), (-0.0, 0.0, -0.0, 1.0)))
ob_bloco_wall_mine_beams_02_e_5616_314_z0.location = (-3.825, -6.0, 0.06)
ob_bloco_wall_mine_beams_01_e_5616_315_z0.parent = ob_parede_externa_oeste_x5616_y313_327
ob_bloco_wall_mine_beams_01_e_5616_315_z0.matrix_parent_inverse = Matrix(((1.0, -0.0, 0.0, 3.5), (-0.0, 1.0, -0.0, 0.0), (0.0, -0.0, 1.0, -0.0), (-0.0, 0.0, -0.0, 1.0)))
ob_bloco_wall_mine_beams_01_e_5616_315_z0.location = (-3.825, -5.0, 0.06)
ob_bloco_wall_mine_beams_01_e_5616_316_z0.parent = ob_parede_externa_oeste_x5616_y313_327
ob_bloco_wall_mine_beams_01_e_5616_316_z0.matrix_parent_inverse = Matrix(((1.0, -0.0, 0.0, 3.5), (-0.0, 1.0, -0.0, 0.0), (0.0, -0.0, 1.0, -0.0), (-0.0, 0.0, -0.0, 1.0)))
ob_bloco_wall_mine_beams_01_e_5616_316_z0.location = (-3.825, -4.0, 0.06)
ob_bloco_wall_mine_beams_01_e_5616_317_z0.parent = ob_parede_externa_oeste_x5616_y313_327
ob_bloco_wall_mine_beams_01_e_5616_317_z0.matrix_parent_inverse = Matrix(((1.0, -0.0, 0.0, 3.5), (-0.0, 1.0, -0.0, 0.0), (0.0, -0.0, 1.0, -0.0), (-0.0, 0.0, -0.0, 1.0)))
ob_bloco_wall_mine_beams_01_e_5616_317_z0.location = (-3.825, -3.0, 0.06)
ob_bloco_wall_mine_beams_01_e_5616_318_z0.parent = ob_parede_externa_oeste_x5616_y313_327
ob_bloco_wall_mine_beams_01_e_5616_318_z0.matrix_parent_inverse = Matrix(((1.0, -0.0, 0.0, 3.5), (-0.0, 1.0, -0.0, 0.0), (0.0, -0.0, 1.0, -0.0), (-0.0, 0.0, -0.0, 1.0)))
ob_bloco_wall_mine_beams_01_e_5616_318_z0.location = (-3.825, -2.0, 0.06)
ob_bloco_wall_mine_beams_02_e_5616_319_z0.parent = ob_parede_externa_oeste_x5616_y313_327
ob_bloco_wall_mine_beams_02_e_5616_319_z0.matrix_parent_inverse = Matrix(((1.0, -0.0, 0.0, 3.5), (-0.0, 1.0, -0.0, 0.0), (0.0, -0.0, 1.0, -0.0), (-0.0, 0.0, -0.0, 1.0)))
ob_bloco_wall_mine_beams_02_e_5616_319_z0.location = (-3.825, -1.0, 0.06)
ob_bloco_wall_mine_beams_01_e_5616_320_z0.parent = ob_parede_externa_oeste_x5616_y313_327
ob_bloco_wall_mine_beams_01_e_5616_320_z0.matrix_parent_inverse = Matrix(((1.0, -0.0, 0.0, 3.5), (-0.0, 1.0, -0.0, 0.0), (0.0, -0.0, 1.0, -0.0), (-0.0, 0.0, -0.0, 1.0)))
ob_bloco_wall_mine_beams_01_e_5616_320_z0.location = (-3.825, 0.0, 0.06)
ob_bloco_wall_mine_beams_03_e_5616_321_z0.parent = ob_parede_externa_oeste_x5616_y313_327
ob_bloco_wall_mine_beams_03_e_5616_321_z0.matrix_parent_inverse = Matrix(((1.0, -0.0, 0.0, 3.5), (-0.0, 1.0, -0.0, 0.0), (0.0, -0.0, 1.0, -0.0), (-0.0, 0.0, -0.0, 1.0)))
ob_bloco_wall_mine_beams_03_e_5616_321_z0.location = (-3.825, 1.0, 0.06)
ob_bloco_wall_mine_beams_04_e_5616_322_z0.parent = ob_parede_externa_oeste_x5616_y313_327
ob_bloco_wall_mine_beams_04_e_5616_322_z0.matrix_parent_inverse = Matrix(((1.0, -0.0, 0.0, 3.5), (-0.0, 1.0, -0.0, 0.0), (0.0, -0.0, 1.0, -0.0), (-0.0, 0.0, -0.0, 1.0)))
ob_bloco_wall_mine_beams_04_e_5616_322_z0.location = (-3.825, 2.0, 0.06)
ob_bloco_wall_mine_beams_03_e_5616_323_z0.parent = ob_parede_externa_oeste_x5616_y313_327
ob_bloco_wall_mine_beams_03_e_5616_323_z0.matrix_parent_inverse = Matrix(((1.0, -0.0, 0.0, 3.5), (-0.0, 1.0, -0.0, 0.0), (0.0, -0.0, 1.0, -0.0), (-0.0, 0.0, -0.0, 1.0)))
ob_bloco_wall_mine_beams_03_e_5616_323_z0.location = (-3.825, 3.0, 0.06)
ob_bloco_wall_mine_beams_04_e_5616_324_z0.parent = ob_parede_externa_oeste_x5616_y313_327
ob_bloco_wall_mine_beams_04_e_5616_324_z0.matrix_parent_inverse = Matrix(((1.0, -0.0, 0.0, 3.5), (-0.0, 1.0, -0.0, 0.0), (0.0, -0.0, 1.0, -0.0), (-0.0, 0.0, -0.0, 1.0)))
ob_bloco_wall_mine_beams_04_e_5616_324_z0.location = (-3.825, 4.0, 0.06)
ob_bloco_wall_mine_beams_04_e_5616_325_z0.parent = ob_parede_externa_oeste_x5616_y313_327
ob_bloco_wall_mine_beams_04_e_5616_325_z0.matrix_parent_inverse = Matrix(((1.0, -0.0, 0.0, 3.5), (-0.0, 1.0, -0.0, 0.0), (0.0, -0.0, 1.0, -0.0), (-0.0, 0.0, -0.0, 1.0)))
ob_bloco_wall_mine_beams_04_e_5616_325_z0.location = (-3.825, 5.0, 0.06)
ob_bloco_wall_mine_beams_02_e_5616_326_z0.parent = ob_parede_externa_oeste_x5616_y313_327
ob_bloco_wall_mine_beams_02_e_5616_326_z0.matrix_parent_inverse = Matrix(((1.0, -0.0, 0.0, 3.5), (-0.0, 1.0, -0.0, 0.0), (0.0, -0.0, 1.0, -0.0), (-0.0, 0.0, -0.0, 1.0)))
ob_bloco_wall_mine_beams_02_e_5616_326_z0.location = (-3.825, 6.0, 0.06)
ob_bloco_wall_mine_beams_03_e_5616_327_z0.parent = ob_parede_externa_oeste_x5616_y313_327
ob_bloco_wall_mine_beams_03_e_5616_327_z0.matrix_parent_inverse = Matrix(((1.0, -0.0, 0.0, 3.5), (-0.0, 1.0, -0.0, 0.0), (0.0, -0.0, 1.0, -0.0), (-0.0, 0.0, -0.0, 1.0)))
ob_bloco_wall_mine_beams_03_e_5616_327_z0.location = (-3.825, 7.0, 0.06)
ob_moveis_decoracoes.location = (0.0, 0.0, 0.0)
ob_moveis_decoracoes.empty_display_type = 'CUBE'
ob_movel_flowstone_5620_312_z0.parent = ob_moveis_decoracoes
ob_movel_flowstone_5620_312_z0.location = (0.5, -8.0, 0.96)

# ---- collection membership
col_01_paredes_externas.objects.link(ob_parede_externa_norte_y312_x5616_5619)
col_01_paredes_externas.objects.link(ob_bloco_wall_mine_beams_04_e_5616_312_z0)
col_01_paredes_externas.objects.link(ob_bloco_wall_mine_beams_02_s_5616_312_z0)
col_01_paredes_externas.objects.link(ob_bloco_wall_mine_beams_04_s_5617_312_z0)
col_01_paredes_externas.objects.link(ob_bloco_wall_mine_beams_03_s_5618_312_z0)
col_01_paredes_externas.objects.link(ob_bloco_wall_mine_beams_01_s_5619_312_z0)
col_01_paredes_externas.objects.link(ob_parede_externa_sul_y328_x5616_5623)
col_01_paredes_externas.objects.link(ob_bloco_wall_mine_beams_01_s_5616_328_z0)
col_01_paredes_externas.objects.link(ob_bloco_wall_mine_beams_03_s_5617_328_z0)
col_01_paredes_externas.objects.link(ob_bloco_wall_mine_beams_02_s_5618_328_z0)
col_01_paredes_externas.objects.link(ob_bloco_wall_mine_beams_03_s_5619_328_z0)
col_01_paredes_externas.objects.link(ob_bloco_wall_mine_beams_02_s_5620_328_z0)
col_01_paredes_externas.objects.link(ob_bloco_wall_mine_beams_02_s_5621_328_z0)
col_01_paredes_externas.objects.link(ob_bloco_wall_mine_beams_02_s_5622_328_z0)
col_01_paredes_externas.objects.link(ob_bloco_wall_mine_beams_01_s_5623_328_z0)
col_01_paredes_externas.objects.link(ob_parede_externa_oeste_x5616_y313_327)
col_01_paredes_externas.objects.link(ob_bloco_wall_mine_beams_04_e_5616_313_z0)
col_01_paredes_externas.objects.link(ob_bloco_wall_mine_beams_02_e_5616_314_z0)
col_01_paredes_externas.objects.link(ob_bloco_wall_mine_beams_01_e_5616_315_z0)
col_01_paredes_externas.objects.link(ob_bloco_wall_mine_beams_01_e_5616_316_z0)
col_01_paredes_externas.objects.link(ob_bloco_wall_mine_beams_01_e_5616_317_z0)
col_01_paredes_externas.objects.link(ob_bloco_wall_mine_beams_01_e_5616_318_z0)
col_01_paredes_externas.objects.link(ob_bloco_wall_mine_beams_02_e_5616_319_z0)
col_01_paredes_externas.objects.link(ob_bloco_wall_mine_beams_01_e_5616_320_z0)
col_01_paredes_externas.objects.link(ob_bloco_wall_mine_beams_03_e_5616_321_z0)
col_01_paredes_externas.objects.link(ob_bloco_wall_mine_beams_04_e_5616_322_z0)
col_01_paredes_externas.objects.link(ob_bloco_wall_mine_beams_03_e_5616_323_z0)
col_01_paredes_externas.objects.link(ob_bloco_wall_mine_beams_04_e_5616_324_z0)
col_01_paredes_externas.objects.link(ob_bloco_wall_mine_beams_04_e_5616_325_z0)
col_01_paredes_externas.objects.link(ob_bloco_wall_mine_beams_02_e_5616_326_z0)
col_01_paredes_externas.objects.link(ob_bloco_wall_mine_beams_03_e_5616_327_z0)
col_04_moveis_decoracoes.objects.link(ob_moveis_decoracoes)
col_04_moveis_decoracoes.objects.link(ob_movel_flowstone_5620_312_z0)

# ---- scene / render settings (as saved in the file)
scene.frame_start = 1; scene.frame_end = 250; scene.frame_set(1)
scene.render.engine = 'BLENDER_EEVEE_NEXT'
scene.render.bake_bias = 0.0
scene.render.bake_samples = 0
scene.cycles.sampling_pattern = 'TABULATED_SOBOL'
scene.eevee.use_volume_custom_range = False
bpy.context.view_layer.update()

# ---- added for rendering (the .blend has no active camera and no usable light): camera, sun + grey world if the file has none
cam_auto = bpy.data.cameras.new('AutoCamera')
cam_auto.lens = 50.0
cam_auto.sensor_width = 36.0
cam_auto.clip_end = 1000.0
ob_auto_camera = bpy.data.objects.new('AutoCamera', cam_auto)
scene.collection.objects.link(ob_auto_camera)
ob_auto_camera.location = (16.9346, -20.6465, 14.5077)
ob_auto_camera.rotation_euler = (1.09748, -7.21219e-08, 0.694738)
scene.camera = ob_auto_camera
light_auto_sun = bpy.data.lights.new('AutoSun', 'SUN')
light_auto_sun.energy = 3.0
light_auto_sun.angle = 0.0523599
ob_auto_sun = bpy.data.objects.new('AutoSun', light_auto_sun)
scene.collection.objects.link(ob_auto_sun)
ob_auto_sun.rotation_euler = (0.872665, 0.174533, 0.523599)
if scene.world is None:
    world_auto = bpy.data.worlds.new('AutoWorld')
    world_auto.color = (0.3, 0.3, 0.3)
    scene.world = world_auto
bpy.context.view_layer.update()
